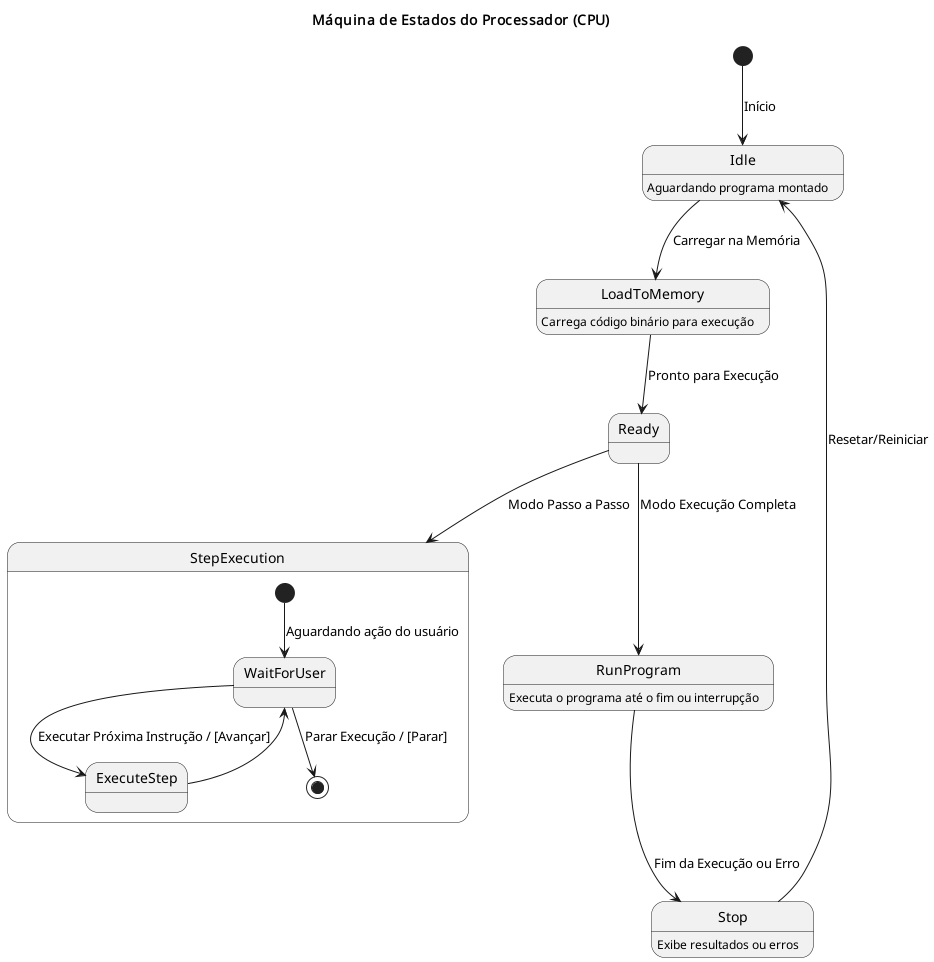

The diagram above was rendered by PlantUML. Its source (embedded in the PNG):
@startuml CPUStateMachine

    title Máquina de Estados do Processador (CPU)

    [*] --> Idle : Início

    state Idle {
        Idle : Aguardando programa montado
    }

    Idle --> LoadToMemory : Carregar na Memória
    LoadToMemory : Carrega código binário para execução

    LoadToMemory --> Ready : Pronto para Execução

    Ready --> StepExecution : Modo Passo a Passo
    Ready --> RunProgram : Modo Execução Completa

    state StepExecution {
        [*] --> WaitForUser : Aguardando ação do usuário
        WaitForUser --> ExecuteStep : Executar Próxima Instrução / [Avançar]
        ExecuteStep --> WaitForUser
        WaitForUser --> [*] : Parar Execução / [Parar]
    }

    RunProgram : Executa o programa até o fim ou interrupção

    RunProgram --> Stop : Fim da Execução ou Erro
    Stop : Exibe resultados ou erros

    Stop --> Idle : Resetar/Reiniciar

@enduml